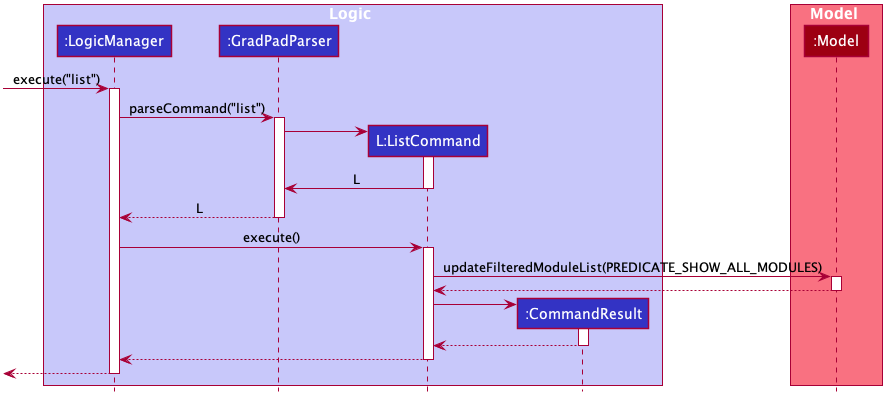

The diagram above was rendered by PlantUML. Its source (embedded in the PNG):
@startuml









skinparam BackgroundColor #FFFFFFF

skinparam Shadowing false

skinparam Class {
    FontColor #FFFFFF
    BorderThickness 1
    BorderColor #FFFFFF
    StereotypeFontColor #FFFFFF
    FontName Arial
}

skinparam Actor {
    BorderColor #000000
    Color #000000
    FontName Arial
}

skinparam Sequence {
    MessageAlign center
    BoxFontSize 15
    BoxPadding 0
    BoxFontColor #FFFFFF
    FontName Arial
}

skinparam Participant {
    FontColor #FFFFFFF
    Padding 20
}

skinparam MinClassWidth 50
skinparam ParticipantPadding 10
skinparam Shadowing false
skinparam DefaultTextAlignment center
skinparam packageStyle Rectangle

hide footbox
hide members
hide circle

box Logic #C8C8FA
participant ":LogicManager" as LogicManager #3333C4
participant ":GradPadParser" as GradPadParser #3333C4
participant "L:ListCommand" as ListCommand #3333C4
participant ":CommandResult" as CommandResult #3333C4
end box

box Model #F97181
participant ":Model" as Model #9D0012
end box

[-> LogicManager : execute("list")
activate LogicManager

LogicManager -> GradPadParser : parseCommand("list")
activate GradPadParser

create ListCommand
GradPadParser -> ListCommand
activate ListCommand

ListCommand -> GradPadParser : L
deactivate ListCommand

GradPadParser --> LogicManager : L
deactivate GradPadParser

LogicManager -> ListCommand : execute()
activate ListCommand

ListCommand -> Model : updateFilteredModuleList(PREDICATE_SHOW_ALL_MODULES)
activate Model

Model --> ListCommand
deactivate Model

create CommandResult
ListCommand -> CommandResult
activate CommandResult

CommandResult --> ListCommand
deactivate CommandResult

ListCommand --> LogicManager
deactivate ListCommand

[<--LogicManager
deactivate LogicManager
@enduml